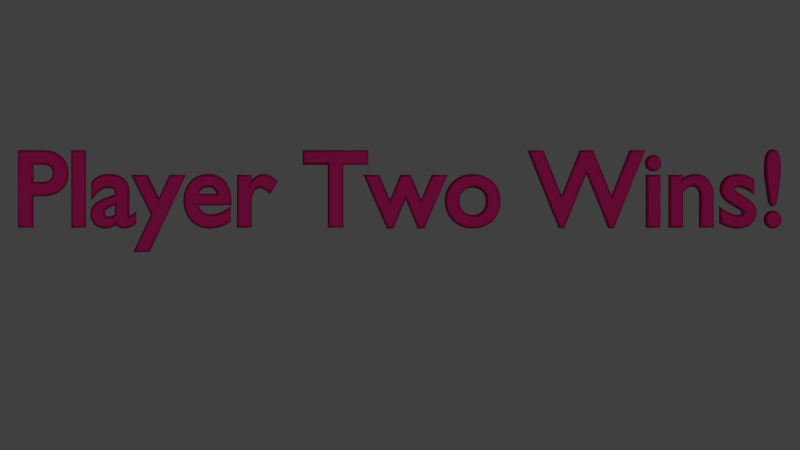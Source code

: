 # Source: Player_Two_Wins.blend  (saved by Blender 2.76.0; exported with 4.5.12 LTS)
import bpy
from mathutils import Matrix  # noqa: F401  (used for matrix-valued properties, if any)

bpy.ops.wm.read_factory_settings(use_empty=True)
scene = bpy.context.scene
scene.name = 'Scene'

# ---- collections
col_collection_1 = bpy.data.collections.new('Collection 1'); scene.collection.children.link(col_collection_1)

# ---- materials (node trees are filled in below, after node groups)
mat_material_001 = bpy.data.materials.new('Material.001')
mat_material_001.alpha_threshold = 0.0
mat_material_001.use_transparent_shadow = False
mat_material_001.diffuse_color = (0.5926, 0.01459, 0.1554, 1.0)
mat_material_001.roughness = 0.5

# ---- material node trees

# ---- world
world_world = bpy.data.worlds.new('World'); scene.world = world_world
world_world.color = (0.05088, 0.05088, 0.05088)
world_world.use_sun_shadow = False
world_world.sun_shadow_jitter_overblur = 0.0
world_world.cycles.sampling_method = 'MANUAL'
world_world.cycles.sample_map_resolution = 256

# ---- cameras
cam_camera = bpy.data.cameras.new('Camera')
cam_camera.clip_end = 100.0
cam_camera.lens = 35.0
cam_camera.sensor_width = 32.0
cam_camera.sensor_height = 18.0
cam_camera.ortho_scale = 7.314
cam_camera.dof.focus_distance = 0.0
cam_camera.dof.aperture_fstop = 128.0

# ---- lights
light_lamp = bpy.data.lights.new('Lamp', 'SUN')
light_lamp.transmission_factor = 0.0
light_lamp.cutoff_distance = 30.0
light_lamp.angle = 0.1993
light_lamp.energy = 0.5
light_lamp.shadow_buffer_clip_start = 1.001
light_lamp.shadow_soft_size = 0.1
light_lamp.shadow_cascade_max_distance = 1000.0
light_lamp.cycles.use_multiple_importance_sampling = False

# ---- curves / text
txt_text = bpy.data.curves.new('Text', 'FONT')
txt_text.dimensions = '2D'
txt_text.body = 'Player Two Wins!'
txt_text.materials.append(mat_material_001)
txt_text.use_path_clamp = True
txt_text.bevel_resolution = 0
txt_text.bevel_depth = 0.026
txt_text.align_x = 'CENTER'

# ---- objects
ob_text = bpy.data.objects.new('Text', txt_text)
ob_lamp = bpy.data.objects.new('Lamp', light_lamp)
ob_camera = bpy.data.objects.new('Camera', cam_camera)

# ---- transforms, parenting, visibility, modifiers, constraints
ob_text.location = (0.0, 0.0, 0.0)
ob_text.lineart.crease_threshold = 0.0
ob_lamp.location = (0.0, 0.0, 5.904)
ob_lamp.rotation_euler = (0.3322, -0.124, 1.911)
ob_lamp.lock_rotations_4d = False
ob_lamp.empty_display_type = 'ARROWS'
ob_lamp.color = (0.0, 0.0, 0.0, 0.0)
ob_lamp.lineart.crease_threshold = 0.0
ob_camera.location = (0.0, 0.0, 8.276)
ob_camera.lock_rotations_4d = False
ob_camera.empty_display_type = 'ARROWS'
ob_camera.color = (0.0, 0.0, 0.0, 0.0)
ob_camera.display_type = 'WIRE'
ob_camera.lineart.crease_threshold = 0.0

# ---- collection membership
col_collection_1.objects.link(ob_text)
col_collection_1.objects.link(ob_lamp)
col_collection_1.objects.link(ob_camera)

# ---- scene / render settings (as saved in the file)
scene.camera = ob_camera
scene.frame_start = 1; scene.frame_end = 250; scene.frame_set(1)
scene.render.engine = 'BLENDER_EEVEE_NEXT'
scene.render.dither_intensity = 0.0
scene.render.film_transparent = True
scene.cycles.use_denoising = False
scene.cycles.samples = 10
scene.cycles.sampling_pattern = 'TABULATED_SOBOL'
scene.cycles.light_sampling_threshold = 0.0
scene.cycles.use_adaptive_sampling = False
scene.cycles.use_light_tree = False
scene.cycles.blur_glossy = 0.0
scene.cycles.pixel_filter_type = 'GAUSSIAN'
scene.cycles.sample_clamp_indirect = 0.0
scene.view_settings.view_transform = 'Standard'
bpy.context.view_layer.update()
